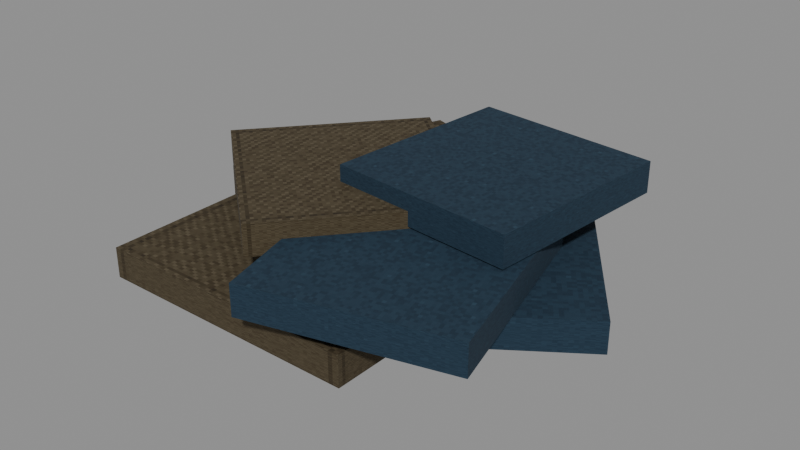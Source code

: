 # Source: level_trace_clothes.blend  (saved by Blender 5.0.118; exported with 4.5.12 LTS)
import bpy
from mathutils import Matrix  # noqa: F401  (used for matrix-valued properties, if any)

bpy.ops.wm.read_factory_settings(use_empty=True)
scene = bpy.context.scene
scene.name = 'Scene'

# ---- images (referenced by path relative to the original .blend; pixels are not part of the script)
import os
ASSET_DIR = os.environ.get("B2B_ASSET_DIR", "")  # directory of the original .blend (textures are referenced by path, not embedded)
HERE = os.path.dirname(os.path.abspath(__file__))  # packed textures are extracted next to this script under _unpacked/

def load_image(name, relpath, width, height, colorspace="sRGB"):
    """Load a texture the original file referenced (path relative to the .blend, or extracted next to this script)."""
    p = next((c for c in (os.path.join(HERE, relpath), os.path.join(ASSET_DIR, relpath)) if relpath and os.path.exists(c)), "")
    if p:
        img = bpy.data.images.load(p, check_existing=True)
        img.name = name
    else:  # same state as the original file: an image datablock whose file is absent (Cycles renders it pink)
        img = bpy.data.images.new(name, width, height)
        img.source = "FILE"
        img.filepath = "//" + (relpath or name)
    img.colorspace_settings.name = colorspace
    return img
img_original_cloth_diffuse = load_image('Original cloth diffuse', '_unpacked/Original_cloth_diffuse.c932d9b2.png', 64, 64, 'sRGB')
img_original_blue_diffuse = load_image('Original blue diffuse', '_unpacked/Original_blue_diffuse.c64af24e.png', 64, 64, 'sRGB')
img_original_green_diffuse = load_image('Original green diffuse', '_unpacked/Original_green_diffuse.93119770.png', 64, 64, 'sRGB')

# ---- materials (node trees are filled in below, after node groups)
mat_rebuild_original_cloth = bpy.data.materials.new('Rebuild Original cloth')
mat_rebuild_original_blue = bpy.data.materials.new('Rebuild Original blue')
mat_rebuild_original_green = bpy.data.materials.new('Rebuild Original green')

# ---- material node trees
mat_rebuild_original_cloth.use_nodes = True; mat_rebuild_original_cloth.node_tree.nodes.clear()
_N = mat_rebuild_original_cloth.node_tree.nodes; _L = mat_rebuild_original_cloth.node_tree.links
n0 = _N.new('ShaderNodeBsdfPrincipled'); n0.name = 'Principled BSDF'; n0.location = (-200, 100)
n0.inputs[2].default_value = 0.88
n1 = _N.new('ShaderNodeOutputMaterial'); n1.name = 'Material Output'; n1.location = (200, 100)
n2 = _N.new('ShaderNodeTexImage'); n2.name = 'Image Texture'; n2.location = (0, 0)
n2.image = img_original_cloth_diffuse
n2.interpolation = 'Closest'
_L.new(n0.outputs[0], n1.inputs[0])
_L.new(n2.outputs[0], n0.inputs[0])
n1.is_active_output = True
mat_rebuild_original_blue.use_nodes = True; mat_rebuild_original_blue.node_tree.nodes.clear()
_N = mat_rebuild_original_blue.node_tree.nodes; _L = mat_rebuild_original_blue.node_tree.links
n0 = _N.new('ShaderNodeBsdfPrincipled'); n0.name = 'Principled BSDF'; n0.location = (-200, 100)
n0.inputs[2].default_value = 0.88
n1 = _N.new('ShaderNodeOutputMaterial'); n1.name = 'Material Output'; n1.location = (200, 100)
n2 = _N.new('ShaderNodeTexImage'); n2.name = 'Image Texture'; n2.location = (0, 0)
n2.image = img_original_blue_diffuse
n2.interpolation = 'Closest'
_L.new(n0.outputs[0], n1.inputs[0])
_L.new(n2.outputs[0], n0.inputs[0])
n1.is_active_output = True
mat_rebuild_original_green.use_nodes = True; mat_rebuild_original_green.node_tree.nodes.clear()
_N = mat_rebuild_original_green.node_tree.nodes; _L = mat_rebuild_original_green.node_tree.links
n0 = _N.new('ShaderNodeBsdfPrincipled'); n0.name = 'Principled BSDF'; n0.location = (-200, 100)
n0.inputs[2].default_value = 0.88
n1 = _N.new('ShaderNodeOutputMaterial'); n1.name = 'Material Output'; n1.location = (200, 100)
n2 = _N.new('ShaderNodeTexImage'); n2.name = 'Image Texture'; n2.location = (0, 0)
n2.image = img_original_green_diffuse
n2.interpolation = 'Closest'
_L.new(n0.outputs[0], n1.inputs[0])
_L.new(n2.outputs[0], n0.inputs[0])
n1.is_active_output = True

# ---- meshes
me_cube = bpy.data.meshes.new('Cube')
me_cube.from_pydata([(-0.29, -0.235, 0.0025), (-0.29, -0.235, 0.0475), (-0.29, 0.055, 0.0025), (-0.29, 0.055, 0.0475), (0.11, -0.235, 0.0025), (0.11, -0.235, 0.0475), (0.11, 0.055, 0.0025), (0.11, 0.055, 0.0475), (0.01938, -0.2263, 0.0265), (0.01938, -0.2263, 0.0715), (-0.1467, 0.01144, 0.0265), (-0.1467, 0.01144, 0.0715), (0.3267, -0.01144, 0.0265), (0.3267, -0.01144, 0.0715), (0.1606, 0.2263, 0.0265), (0.1606, 0.2263, 0.0715), (-0.01397, -0.1242, 0.0505), (-0.01397, -0.1242, 0.0955), (-0.2863, -0.02451, 0.0505), (-0.2863, -0.02451, 0.0955), (0.1063, 0.2045, 0.0505), (0.1063, 0.2045, 0.0955), (-0.166, 0.3042, 0.0505), (-0.166, 0.3042, 0.0955), (0.2718, -0.2099, 0.0745), (0.2718, -0.2099, 0.1195), (-0.008506, -0.2842, 0.0745), (-0.008506, -0.2842, 0.1195), (0.1885, 0.1042, 0.0745), (0.1885, 0.1042, 0.1195), (-0.09181, 0.02991, 0.0745), (-0.09181, 0.02991, 0.1195), (0.1182, 0.01394, 0.0985), (0.1182, 0.01394, 0.1435), (-0.06902, -0.2076, 0.0985), (-0.06902, -0.2076, 0.1435), (-0.111, 0.2076, 0.0985), (-0.111, 0.2076, 0.1435), (-0.2982, -0.01394, 0.0985), (-0.2982, -0.01394, 0.1435), (0.2402, 0.2218, 0.1225), (0.2402, 0.2218, 0.1675), (0.2137, -0.06697, 0.1225), (0.2137, -0.06697, 0.1675), (-0.03366, 0.247, 0.1225), (-0.03366, 0.247, 0.1675), (-0.06019, -0.04182, 0.1225), (-0.06019, -0.04182, 0.1675), (-0.2066, 0.01054, 0.02), (-0.2233, 0.00527, -0.01031), (-0.2567, -0.00527, -0.01031), (-0.2734, -0.01054, 0.02), (-0.2567, -0.00527, 0.05031), (-0.2233, 0.00527, 0.05031), (-0.2666, 0.2005, 0.02), (-0.2833, 0.1953, -0.01031), (-0.3167, 0.1847, -0.01031), (-0.3334, 0.1795, 0.02), (-0.3167, 0.1847, 0.05031), (-0.2833, 0.1953, 0.05031)], [], [(0, 1, 3, 2), (2, 3, 7, 6), (6, 7, 5, 4), (4, 5, 1, 0), (2, 6, 4, 0), (7, 3, 1, 5), (8, 9, 11, 10), (10, 11, 15, 14), (14, 15, 13, 12), (12, 13, 9, 8), (10, 14, 12, 8), (15, 11, 9, 13), (16, 17, 19, 18), (18, 19, 23, 22), (22, 23, 21, 20), (20, 21, 17, 16), (18, 22, 20, 16), (23, 19, 17, 21), (24, 25, 27, 26), (26, 27, 31, 30), (30, 31, 29, 28), (28, 29, 25, 24), (26, 30, 28, 24), (31, 27, 25, 29), (32, 33, 35, 34), (34, 35, 39, 38), (38, 39, 37, 36), (36, 37, 33, 32), (34, 38, 36, 32), (39, 35, 33, 37), (40, 41, 43, 42), (42, 43, 47, 46), (46, 47, 45, 44), (44, 45, 41, 40), (42, 46, 44, 40), (47, 43, 41, 45), (53, 52, 51, 50, 49, 48), (54, 55, 56, 57, 58, 59), (48, 49, 55, 54), (49, 50, 56, 55), (50, 51, 57, 56), (51, 52, 58, 57), (52, 53, 59, 58), (53, 48, 54, 59)])
me_cube.polygons.foreach_set('material_index', [0, 0, 0, 0, 0, 0, 1, 1, 1, 1, 1, 1, 0, 0, 0, 0, 0, 0, 1, 1, 1, 1, 1, 1, 0, 0, 0, 0, 0, 0, 1, 1, 1, 1, 1, 1, 2, 2, 2, 2, 2, 2, 2, 2])
_uv = me_cube.uv_layers.new(name='UVMap')
_uv.uv.foreach_set('vector', [0.025, 0.025, 0.025, 0.975, 0.975, 0.975, 0.975, 0.025, 0.025, 0.025, 0.025, 0.975, 0.975, 0.975, 0.975, 0.025, 0.975, 0.025, 0.975, 0.975, 0.025, 0.975, 0.025, 0.025, 0.975, 0.025, 0.975, 0.975, 0.025, 0.975, 0.025, 0.025, 0.025, 0.975, 0.975, 0.975, 0.975, 0.025, 0.025, 0.025, 0.975, 0.975, 0.025, 0.975, 0.025, 0.025, 0.975, 0.025, 0.025, 0.025, 0.025, 0.975, 0.975, 0.975, 0.975, 0.025, 0.025, 0.025, 0.025, 0.975, 0.975, 0.975, 0.975, 0.025, 0.975, 0.025, 0.975, 0.975, 0.025, 0.975, 0.025, 0.025, 0.975, 0.025, 0.975, 0.975, 0.025, 0.975, 0.025, 0.025, 0.025, 0.975, 0.975, 0.975, 0.975, 0.025, 0.025, 0.025, 0.975, 0.975, 0.025, 0.975, 0.025, 0.025, 0.975, 0.025, 0.025, 0.025, 0.025, 0.975, 0.975, 0.975, 0.975, 0.025, 0.025, 0.025, 0.025, 0.975, 0.975, 0.975, 0.975, 0.025, 0.975, 0.025, 0.975, 0.975, 0.025, 0.975, 0.025, 0.025, 0.975, 0.025, 0.975, 0.975, 0.025, 0.975, 0.025, 0.025, 0.025, 0.975, 0.975, 0.975, 0.975, 0.025, 0.025, 0.025, 0.975, 0.975, 0.025, 0.975, 0.025, 0.025, 0.975, 0.025, 0.025, 0.025, 0.025, 0.975, 0.975, 0.975, 0.975, 0.025, 0.025, 0.025, 0.025, 0.975, 0.975, 0.975, 0.975, 0.025, 0.975, 0.025, 0.975, 0.975, 0.025, 0.975, 0.025, 0.025, 0.975, 0.025, 0.975, 0.975, 0.025, 0.975, 0.025, 0.025, 0.025, 0.975, 0.975, 0.975, 0.975, 0.025, 0.025, 0.025, 0.975, 0.975, 0.025, 0.975, 0.025, 0.025, 0.975, 0.025, 0.025, 0.025, 0.025, 0.975, 0.975, 0.975, 0.975, 0.025, 0.025, 0.025, 0.025, 0.975, 0.975, 0.975, 0.975, 0.025, 0.975, 0.025, 0.975, 0.975, 0.025, 0.975, 0.025, 0.025, 0.975, 0.025, 0.975, 0.975, 0.025, 0.975, 0.025, 0.025, 0.025, 0.975, 0.975, 0.975, 0.975, 0.025, 0.025, 0.025, 0.975, 0.975, 0.025, 0.975, 0.025, 0.025, 0.975, 0.025, 0.025, 0.025, 0.025, 0.975, 0.975, 0.975, 0.975, 0.025, 0.025, 0.025, 0.025, 0.975, 0.975, 0.975, 0.975, 0.025, 0.975, 0.025, 0.975, 0.975, 0.025, 0.975, 0.025, 0.025, 0.975, 0.025, 0.975, 0.975, 0.025, 0.975, 0.025, 0.025, 0.025, 0.975, 0.975, 0.975, 0.975, 0.025, 0.025, 0.025, 0.975, 0.975, 0.025, 0.975, 0.025, 0.025, 0.975, 0.025, 0.8499, 0.975, 0.5998, 0.975, 0.4747, 0.5, 0.5998, 0.025, 0.8499, 0.025, 0.975, 0.5, 0.5253, 0.5, 0.4002, 0.025, 0.1501, 0.025, 0.025, 0.5, 0.1501, 0.975, 0.4002, 0.975, 0.1199, 0.5, 0.09615, 0.025, 0.9513, 0.025, 0.975, 0.5, 0.8499, 0.09615, 0.5998, 0.04872, 0.1501, 0.9038, 0.4002, 0.9513, 0.04872, 0.025, 0.025, 0.5, 0.8801, 0.5, 0.9038, 0.025, 0.025, 0.5, 0.04872, 0.975, 0.9038, 0.975, 0.8801, 0.5, 0.5998, 0.04872, 0.8499, 0.09615, 0.4002, 0.9513, 0.1501, 0.9038, 0.09615, 0.975, 0.1199, 0.5, 0.975, 0.5, 0.9513, 0.975])
me_cube.materials.append(mat_rebuild_original_cloth)
me_cube.materials.append(mat_rebuild_original_blue)
me_cube.materials.append(mat_rebuild_original_green)
me_cube.update()

# ---- objects
ob_level_trace_clothes = bpy.data.objects.new('level_trace_clothes', me_cube)

# ---- transforms, parenting, visibility, modifiers, constraints
ob_level_trace_clothes.location = (0.0, 0.0, 0.0)
_vg = ob_level_trace_clothes.vertex_groups.new(name='Discarded folded work clothes')
_vg = ob_level_trace_clothes.vertex_groups.new(name='Discarded folded work clothes.001')
_vg = ob_level_trace_clothes.vertex_groups.new(name='Discarded folded work clothes.002')
_vg = ob_level_trace_clothes.vertex_groups.new(name='Discarded folded work clothes.003')
_vg = ob_level_trace_clothes.vertex_groups.new(name='Discarded folded work clothes.004')
_vg = ob_level_trace_clothes.vertex_groups.new(name='Discarded folded work clothes.005')
_vg = ob_level_trace_clothes.vertex_groups.new(name='One stocking')

# ---- collection membership
scene.collection.objects.link(ob_level_trace_clothes)

# ---- scene / render settings (as saved in the file)
scene.frame_start = 1; scene.frame_end = 250; scene.frame_set(1)
scene.render.engine = 'BLENDER_EEVEE_NEXT'
scene.render.bake_bias = 0.0
scene.render.bake_samples = 0
scene.cycles.sampling_pattern = 'TABULATED_SOBOL'
scene.eevee.use_volume_custom_range = False
bpy.context.view_layer.update()

# ---- added for rendering (the .blend has no active camera and no usable light): camera, sun + grey world if the file has none
cam_auto = bpy.data.cameras.new('AutoCamera')
cam_auto.lens = 50.0
cam_auto.sensor_width = 36.0
cam_auto.clip_end = 1000.0
ob_auto_camera = bpy.data.objects.new('AutoCamera', cam_auto)
scene.collection.objects.link(ob_auto_camera)
ob_auto_camera.location = (0.831241, -0.991497, 0.746237)
ob_auto_camera.rotation_euler = (1.09748, -7.21219e-08, 0.694738)
scene.camera = ob_auto_camera
light_auto_sun = bpy.data.lights.new('AutoSun', 'SUN')
light_auto_sun.energy = 3.0
light_auto_sun.angle = 0.0523599
ob_auto_sun = bpy.data.objects.new('AutoSun', light_auto_sun)
scene.collection.objects.link(ob_auto_sun)
ob_auto_sun.rotation_euler = (0.872665, 0.174533, 0.523599)
if scene.world is None:
    world_auto = bpy.data.worlds.new('AutoWorld')
    world_auto.color = (0.3, 0.3, 0.3)
    scene.world = world_auto
bpy.context.view_layer.update()
